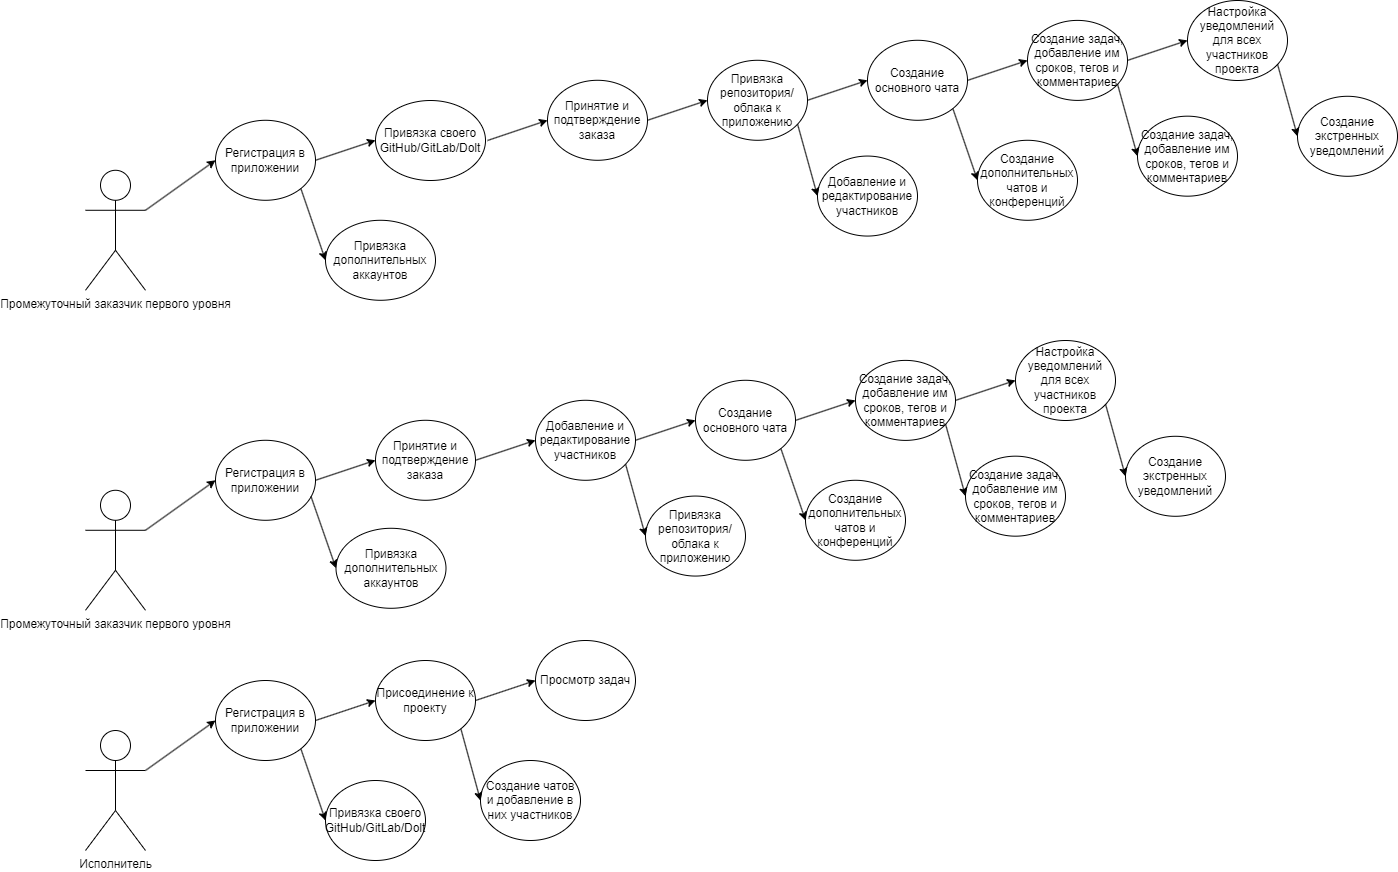

The diagram above was exported from draw.io. Its source (the exported page's mxGraphModel, read from the mxfile embedded in the PNG):
<mxGraphModel dx="3046" dy="2634" grid="1" gridSize="10" guides="1" tooltips="1" connect="1" arrows="1" fold="1" page="1" pageScale="1" pageWidth="850" pageHeight="1100" math="0" shadow="0">
  <root>
    <mxCell id="0" />
    <mxCell id="1" parent="0" />
    <mxCell id="E2Y8aocH5TBo1uE0vlMc-48" value="Промежуточный заказчик первого уровня" style="shape=umlActor;verticalLabelPosition=bottom;verticalAlign=top;html=1;outlineConnect=0;" parent="1" vertex="1">
      <mxGeometry x="-10" y="-230.22000000000003" width="60" height="120" as="geometry" />
    </mxCell>
    <mxCell id="E2Y8aocH5TBo1uE0vlMc-49" value="Исполнитель" style="shape=umlActor;verticalLabelPosition=bottom;verticalAlign=top;html=1;outlineConnect=0;" parent="1" vertex="1">
      <mxGeometry x="-10" y="330" width="60" height="120" as="geometry" />
    </mxCell>
    <mxCell id="E2Y8aocH5TBo1uE0vlMc-52" value="Регистрация в приложении" style="ellipse;whiteSpace=wrap;html=1;" parent="1" vertex="1">
      <mxGeometry x="120" y="-280.22" width="100" height="80" as="geometry" />
    </mxCell>
    <mxCell id="E2Y8aocH5TBo1uE0vlMc-53" value="" style="endArrow=classic;html=1;rounded=0;exitX=1;exitY=0.3333333333333333;exitDx=0;exitDy=0;exitPerimeter=0;entryX=0;entryY=0.5;entryDx=0;entryDy=0;" parent="1" source="E2Y8aocH5TBo1uE0vlMc-48" target="E2Y8aocH5TBo1uE0vlMc-52" edge="1">
      <mxGeometry width="50" height="50" relative="1" as="geometry">
        <mxPoint x="60" y="-190.22000000000003" as="sourcePoint" />
        <mxPoint x="40" y="-250.22000000000003" as="targetPoint" />
      </mxGeometry>
    </mxCell>
    <mxCell id="E2Y8aocH5TBo1uE0vlMc-56" value="" style="endArrow=classic;html=1;rounded=0;exitX=1;exitY=0.5;exitDx=0;exitDy=0;entryX=0;entryY=0.5;entryDx=0;entryDy=0;" parent="1" source="E2Y8aocH5TBo1uE0vlMc-52" edge="1">
      <mxGeometry width="50" height="50" relative="1" as="geometry">
        <mxPoint x="400" y="9.779999999999973" as="sourcePoint" />
        <mxPoint x="280" y="-260.22000000000025" as="targetPoint" />
      </mxGeometry>
    </mxCell>
    <mxCell id="E2Y8aocH5TBo1uE0vlMc-60" value="Привязка дополнительных аккаунтов" style="ellipse;whiteSpace=wrap;html=1;" parent="1" vertex="1">
      <mxGeometry x="230" y="-180.22000000000003" width="110" height="80" as="geometry" />
    </mxCell>
    <mxCell id="E2Y8aocH5TBo1uE0vlMc-61" value="" style="endArrow=classic;html=1;rounded=0;exitX=1;exitY=1;exitDx=0;exitDy=0;entryX=0;entryY=0.5;entryDx=0;entryDy=0;" parent="1" source="E2Y8aocH5TBo1uE0vlMc-52" target="E2Y8aocH5TBo1uE0vlMc-60" edge="1">
      <mxGeometry width="50" height="50" relative="1" as="geometry">
        <mxPoint x="400" y="-20.220000000000027" as="sourcePoint" />
        <mxPoint x="450" y="-70.22000000000003" as="targetPoint" />
      </mxGeometry>
    </mxCell>
    <mxCell id="E2Y8aocH5TBo1uE0vlMc-66" value="Регистрация в приложении" style="ellipse;whiteSpace=wrap;html=1;" parent="1" vertex="1">
      <mxGeometry x="120" y="280" width="100" height="80" as="geometry" />
    </mxCell>
    <mxCell id="E2Y8aocH5TBo1uE0vlMc-67" value="Присоединение к проекту" style="ellipse;whiteSpace=wrap;html=1;" parent="1" vertex="1">
      <mxGeometry x="280" y="260" width="100" height="80" as="geometry" />
    </mxCell>
    <mxCell id="E2Y8aocH5TBo1uE0vlMc-68" value="Просмотр задач" style="ellipse;whiteSpace=wrap;html=1;" parent="1" vertex="1">
      <mxGeometry x="440" y="240" width="100" height="80" as="geometry" />
    </mxCell>
    <mxCell id="E2Y8aocH5TBo1uE0vlMc-69" value="" style="endArrow=classic;html=1;rounded=0;exitX=1;exitY=0.5;exitDx=0;exitDy=0;entryX=0;entryY=0.5;entryDx=0;entryDy=0;" parent="1" source="E2Y8aocH5TBo1uE0vlMc-66" target="E2Y8aocH5TBo1uE0vlMc-67" edge="1">
      <mxGeometry width="50" height="50" relative="1" as="geometry">
        <mxPoint x="400" y="570" as="sourcePoint" />
        <mxPoint x="450" y="520" as="targetPoint" />
      </mxGeometry>
    </mxCell>
    <mxCell id="E2Y8aocH5TBo1uE0vlMc-70" value="" style="endArrow=classic;html=1;rounded=0;exitX=1;exitY=0.5;exitDx=0;exitDy=0;entryX=0;entryY=0.5;entryDx=0;entryDy=0;" parent="1" source="E2Y8aocH5TBo1uE0vlMc-67" target="E2Y8aocH5TBo1uE0vlMc-68" edge="1">
      <mxGeometry width="50" height="50" relative="1" as="geometry">
        <mxPoint x="400" y="570" as="sourcePoint" />
        <mxPoint x="450" y="520" as="targetPoint" />
      </mxGeometry>
    </mxCell>
    <mxCell id="E2Y8aocH5TBo1uE0vlMc-71" value="Создание чатов и добавление в них участников" style="ellipse;whiteSpace=wrap;html=1;" parent="1" vertex="1">
      <mxGeometry x="385" y="360" width="100" height="80" as="geometry" />
    </mxCell>
    <mxCell id="E2Y8aocH5TBo1uE0vlMc-72" value="" style="endArrow=classic;html=1;rounded=0;exitX=1;exitY=1;exitDx=0;exitDy=0;entryX=0;entryY=0.5;entryDx=0;entryDy=0;" parent="1" source="E2Y8aocH5TBo1uE0vlMc-67" target="E2Y8aocH5TBo1uE0vlMc-71" edge="1">
      <mxGeometry width="50" height="50" relative="1" as="geometry">
        <mxPoint x="400" y="540" as="sourcePoint" />
        <mxPoint x="450" y="490" as="targetPoint" />
      </mxGeometry>
    </mxCell>
    <mxCell id="E2Y8aocH5TBo1uE0vlMc-73" value="Привязка своего&lt;br style=&quot;border-color: var(--border-color);&quot;&gt;GitHub/GitLab/Dolt" style="ellipse;whiteSpace=wrap;html=1;" parent="1" vertex="1">
      <mxGeometry x="230" y="380" width="100" height="80" as="geometry" />
    </mxCell>
    <mxCell id="E2Y8aocH5TBo1uE0vlMc-74" value="" style="endArrow=classic;html=1;rounded=0;exitX=1;exitY=1;exitDx=0;exitDy=0;entryX=0;entryY=0.5;entryDx=0;entryDy=0;" parent="1" source="E2Y8aocH5TBo1uE0vlMc-66" target="E2Y8aocH5TBo1uE0vlMc-73" edge="1">
      <mxGeometry width="50" height="50" relative="1" as="geometry">
        <mxPoint x="400" y="540" as="sourcePoint" />
        <mxPoint x="450" y="490" as="targetPoint" />
      </mxGeometry>
    </mxCell>
    <mxCell id="E2Y8aocH5TBo1uE0vlMc-79" value="" style="endArrow=classic;html=1;rounded=0;exitX=1;exitY=0.3333333333333333;exitDx=0;exitDy=0;exitPerimeter=0;entryX=0;entryY=0.5;entryDx=0;entryDy=0;" parent="1" source="E2Y8aocH5TBo1uE0vlMc-49" target="E2Y8aocH5TBo1uE0vlMc-66" edge="1">
      <mxGeometry width="50" height="50" relative="1" as="geometry">
        <mxPoint x="330" y="230" as="sourcePoint" />
        <mxPoint x="380" y="180" as="targetPoint" />
      </mxGeometry>
    </mxCell>
    <mxCell id="E2Y8aocH5TBo1uE0vlMc-111" value="Промежуточный заказчик первого уровня" style="shape=umlActor;verticalLabelPosition=bottom;verticalAlign=top;html=1;outlineConnect=0;" parent="1" vertex="1">
      <mxGeometry x="-10" y="89.77999999999997" width="60" height="120" as="geometry" />
    </mxCell>
    <mxCell id="E2Y8aocH5TBo1uE0vlMc-112" value="Регистрация в приложении" style="ellipse;whiteSpace=wrap;html=1;" parent="1" vertex="1">
      <mxGeometry x="120" y="39.77999999999997" width="100" height="80" as="geometry" />
    </mxCell>
    <mxCell id="E2Y8aocH5TBo1uE0vlMc-113" value="" style="endArrow=classic;html=1;rounded=0;exitX=1;exitY=0.3333333333333333;exitDx=0;exitDy=0;exitPerimeter=0;entryX=0;entryY=0.5;entryDx=0;entryDy=0;" parent="1" source="E2Y8aocH5TBo1uE0vlMc-111" target="E2Y8aocH5TBo1uE0vlMc-112" edge="1">
      <mxGeometry width="50" height="50" relative="1" as="geometry">
        <mxPoint x="60" y="129.77999999999997" as="sourcePoint" />
        <mxPoint x="40" y="69.77999999999997" as="targetPoint" />
      </mxGeometry>
    </mxCell>
    <mxCell id="E2Y8aocH5TBo1uE0vlMc-114" value="Принятие и подтверждение заказа" style="ellipse;whiteSpace=wrap;html=1;" parent="1" vertex="1">
      <mxGeometry x="280" y="19.779999999999973" width="100" height="80" as="geometry" />
    </mxCell>
    <mxCell id="E2Y8aocH5TBo1uE0vlMc-115" value="Добавление и редактирование участников" style="ellipse;whiteSpace=wrap;html=1;" parent="1" vertex="1">
      <mxGeometry x="440" y="-0.22000000000002728" width="100" height="80" as="geometry" />
    </mxCell>
    <mxCell id="E2Y8aocH5TBo1uE0vlMc-116" value="" style="endArrow=classic;html=1;rounded=0;exitX=1;exitY=0.5;exitDx=0;exitDy=0;entryX=0;entryY=0.5;entryDx=0;entryDy=0;" parent="1" source="E2Y8aocH5TBo1uE0vlMc-112" target="E2Y8aocH5TBo1uE0vlMc-114" edge="1">
      <mxGeometry width="50" height="50" relative="1" as="geometry">
        <mxPoint x="400" y="329.78" as="sourcePoint" />
        <mxPoint x="450" y="279.78" as="targetPoint" />
      </mxGeometry>
    </mxCell>
    <mxCell id="E2Y8aocH5TBo1uE0vlMc-117" value="" style="endArrow=classic;html=1;rounded=0;exitX=1;exitY=0.5;exitDx=0;exitDy=0;entryX=0;entryY=0.5;entryDx=0;entryDy=0;" parent="1" source="E2Y8aocH5TBo1uE0vlMc-114" target="E2Y8aocH5TBo1uE0vlMc-115" edge="1">
      <mxGeometry width="50" height="50" relative="1" as="geometry">
        <mxPoint x="400" y="329.78" as="sourcePoint" />
        <mxPoint x="450" y="279.78" as="targetPoint" />
      </mxGeometry>
    </mxCell>
    <mxCell id="E2Y8aocH5TBo1uE0vlMc-118" value="Привязка репозитория/облака к приложению" style="ellipse;whiteSpace=wrap;html=1;" parent="1" vertex="1">
      <mxGeometry x="550" y="95.55999999999997" width="100" height="80" as="geometry" />
    </mxCell>
    <mxCell id="E2Y8aocH5TBo1uE0vlMc-119" value="" style="endArrow=classic;html=1;rounded=0;exitX=1;exitY=1;exitDx=0;exitDy=0;entryX=0;entryY=0.5;entryDx=0;entryDy=0;" parent="1" target="E2Y8aocH5TBo1uE0vlMc-118" edge="1">
      <mxGeometry width="50" height="50" relative="1" as="geometry">
        <mxPoint x="530.1677815203252" y="63.99352548451793" as="sourcePoint" />
        <mxPoint x="615" y="225.55999999999997" as="targetPoint" />
      </mxGeometry>
    </mxCell>
    <mxCell id="E2Y8aocH5TBo1uE0vlMc-122" value="Создание основного чата" style="ellipse;whiteSpace=wrap;html=1;" parent="1" vertex="1">
      <mxGeometry x="600" y="-20.220000000000027" width="100" height="80" as="geometry" />
    </mxCell>
    <mxCell id="E2Y8aocH5TBo1uE0vlMc-123" value="" style="endArrow=classic;html=1;rounded=0;exitX=1;exitY=0.5;exitDx=0;exitDy=0;entryX=0;entryY=0.5;entryDx=0;entryDy=0;" parent="1" source="E2Y8aocH5TBo1uE0vlMc-115" target="E2Y8aocH5TBo1uE0vlMc-122" edge="1">
      <mxGeometry width="50" height="50" relative="1" as="geometry">
        <mxPoint x="400" y="299.78" as="sourcePoint" />
        <mxPoint x="450" y="249.77999999999997" as="targetPoint" />
      </mxGeometry>
    </mxCell>
    <mxCell id="E2Y8aocH5TBo1uE0vlMc-124" value="Создание дополнительных чатов и конференций" style="ellipse;whiteSpace=wrap;html=1;" parent="1" vertex="1">
      <mxGeometry x="710" y="79.77999999999997" width="100" height="80" as="geometry" />
    </mxCell>
    <mxCell id="E2Y8aocH5TBo1uE0vlMc-125" value="" style="endArrow=classic;html=1;rounded=0;exitX=1;exitY=1;exitDx=0;exitDy=0;entryX=0;entryY=0.5;entryDx=0;entryDy=0;" parent="1" source="E2Y8aocH5TBo1uE0vlMc-122" target="E2Y8aocH5TBo1uE0vlMc-124" edge="1">
      <mxGeometry width="50" height="50" relative="1" as="geometry">
        <mxPoint x="400" y="299.78" as="sourcePoint" />
        <mxPoint x="450" y="249.77999999999997" as="targetPoint" />
      </mxGeometry>
    </mxCell>
    <mxCell id="E2Y8aocH5TBo1uE0vlMc-126" value="Создание задач, добавление им сроков, тегов и комментариев" style="ellipse;whiteSpace=wrap;html=1;" parent="1" vertex="1">
      <mxGeometry x="760" y="-40.110000000000014" width="100" height="80" as="geometry" />
    </mxCell>
    <mxCell id="E2Y8aocH5TBo1uE0vlMc-127" value="" style="endArrow=classic;html=1;rounded=0;exitX=1;exitY=0.5;exitDx=0;exitDy=0;entryX=0;entryY=0.5;entryDx=0;entryDy=0;" parent="1" target="E2Y8aocH5TBo1uE0vlMc-126" edge="1">
      <mxGeometry width="50" height="50" relative="1" as="geometry">
        <mxPoint x="700" y="19.889999999999986" as="sourcePoint" />
        <mxPoint x="770" y="239.89" as="targetPoint" />
      </mxGeometry>
    </mxCell>
    <mxCell id="E2Y8aocH5TBo1uE0vlMc-128" value="Создание задач, добавление им сроков, тегов и комментариев" style="ellipse;whiteSpace=wrap;html=1;" parent="1" vertex="1">
      <mxGeometry x="870" y="55.66999999999996" width="100" height="80" as="geometry" />
    </mxCell>
    <mxCell id="E2Y8aocH5TBo1uE0vlMc-129" value="" style="endArrow=classic;html=1;rounded=0;exitX=1;exitY=1;exitDx=0;exitDy=0;entryX=0;entryY=0.5;entryDx=0;entryDy=0;" parent="1" target="E2Y8aocH5TBo1uE0vlMc-128" edge="1">
      <mxGeometry width="50" height="50" relative="1" as="geometry">
        <mxPoint x="850.1677815203252" y="24.103525484517945" as="sourcePoint" />
        <mxPoint x="935" y="185.66999999999996" as="targetPoint" />
      </mxGeometry>
    </mxCell>
    <mxCell id="E2Y8aocH5TBo1uE0vlMc-130" value="" style="endArrow=classic;html=1;rounded=0;exitX=1;exitY=0.5;exitDx=0;exitDy=0;entryX=0;entryY=0.5;entryDx=0;entryDy=0;" parent="1" source="E2Y8aocH5TBo1uE0vlMc-126" edge="1">
      <mxGeometry width="50" height="50" relative="1" as="geometry">
        <mxPoint x="720" y="259.89" as="sourcePoint" />
        <mxPoint x="920" y="-20.110000000000014" as="targetPoint" />
      </mxGeometry>
    </mxCell>
    <mxCell id="E2Y8aocH5TBo1uE0vlMc-131" value="Настройка уведомлений для всех участников проекта" style="ellipse;whiteSpace=wrap;html=1;" parent="1" vertex="1">
      <mxGeometry x="920" y="-60" width="100" height="80" as="geometry" />
    </mxCell>
    <mxCell id="E2Y8aocH5TBo1uE0vlMc-132" value="Создание экстренных уведомлений" style="ellipse;whiteSpace=wrap;html=1;" parent="1" vertex="1">
      <mxGeometry x="1030" y="35.77999999999997" width="100" height="80" as="geometry" />
    </mxCell>
    <mxCell id="E2Y8aocH5TBo1uE0vlMc-133" value="" style="endArrow=classic;html=1;rounded=0;exitX=1;exitY=1;exitDx=0;exitDy=0;entryX=0;entryY=0.5;entryDx=0;entryDy=0;" parent="1" target="E2Y8aocH5TBo1uE0vlMc-132" edge="1">
      <mxGeometry width="50" height="50" relative="1" as="geometry">
        <mxPoint x="1010.1677815203252" y="4.213525484517959" as="sourcePoint" />
        <mxPoint x="1095" y="165.77999999999997" as="targetPoint" />
      </mxGeometry>
    </mxCell>
    <mxCell id="E2Y8aocH5TBo1uE0vlMc-134" value="Принятие и подтверждение заказа" style="ellipse;whiteSpace=wrap;html=1;" parent="1" vertex="1">
      <mxGeometry x="452" y="-320.22" width="100" height="80" as="geometry" />
    </mxCell>
    <mxCell id="E2Y8aocH5TBo1uE0vlMc-135" value="Привязка репозитория/облака к приложению" style="ellipse;whiteSpace=wrap;html=1;" parent="1" vertex="1">
      <mxGeometry x="612" y="-340.22" width="100" height="80" as="geometry" />
    </mxCell>
    <mxCell id="E2Y8aocH5TBo1uE0vlMc-136" value="" style="endArrow=classic;html=1;rounded=0;exitX=1;exitY=0.5;exitDx=0;exitDy=0;entryX=0;entryY=0.5;entryDx=0;entryDy=0;" parent="1" target="E2Y8aocH5TBo1uE0vlMc-134" edge="1">
      <mxGeometry width="50" height="50" relative="1" as="geometry">
        <mxPoint x="392" y="-260" as="sourcePoint" />
        <mxPoint x="622" y="-60.22000000000003" as="targetPoint" />
      </mxGeometry>
    </mxCell>
    <mxCell id="E2Y8aocH5TBo1uE0vlMc-137" value="" style="endArrow=classic;html=1;rounded=0;exitX=1;exitY=0.5;exitDx=0;exitDy=0;entryX=0;entryY=0.5;entryDx=0;entryDy=0;" parent="1" source="E2Y8aocH5TBo1uE0vlMc-134" target="E2Y8aocH5TBo1uE0vlMc-135" edge="1">
      <mxGeometry width="50" height="50" relative="1" as="geometry">
        <mxPoint x="572" y="-10.220000000000027" as="sourcePoint" />
        <mxPoint x="622" y="-60.22000000000003" as="targetPoint" />
      </mxGeometry>
    </mxCell>
    <mxCell id="E2Y8aocH5TBo1uE0vlMc-138" value="Добавление и редактирование участников" style="ellipse;whiteSpace=wrap;html=1;" parent="1" vertex="1">
      <mxGeometry x="722" y="-244.44000000000005" width="100" height="80" as="geometry" />
    </mxCell>
    <mxCell id="E2Y8aocH5TBo1uE0vlMc-139" value="" style="endArrow=classic;html=1;rounded=0;exitX=1;exitY=1;exitDx=0;exitDy=0;entryX=0;entryY=0.5;entryDx=0;entryDy=0;" parent="1" target="E2Y8aocH5TBo1uE0vlMc-138" edge="1">
      <mxGeometry width="50" height="50" relative="1" as="geometry">
        <mxPoint x="702.1677815203252" y="-276.00647451548207" as="sourcePoint" />
        <mxPoint x="787" y="-114.44000000000005" as="targetPoint" />
      </mxGeometry>
    </mxCell>
    <mxCell id="E2Y8aocH5TBo1uE0vlMc-141" value="Создание основного чата" style="ellipse;whiteSpace=wrap;html=1;" parent="1" vertex="1">
      <mxGeometry x="772" y="-360.22" width="100" height="80" as="geometry" />
    </mxCell>
    <mxCell id="E2Y8aocH5TBo1uE0vlMc-142" value="" style="endArrow=classic;html=1;rounded=0;exitX=1;exitY=0.5;exitDx=0;exitDy=0;entryX=0;entryY=0.5;entryDx=0;entryDy=0;" parent="1" source="E2Y8aocH5TBo1uE0vlMc-135" target="E2Y8aocH5TBo1uE0vlMc-141" edge="1">
      <mxGeometry width="50" height="50" relative="1" as="geometry">
        <mxPoint x="572" y="-40.22000000000003" as="sourcePoint" />
        <mxPoint x="622" y="-90.22000000000003" as="targetPoint" />
      </mxGeometry>
    </mxCell>
    <mxCell id="E2Y8aocH5TBo1uE0vlMc-143" value="Создание дополнительных чатов и конференций" style="ellipse;whiteSpace=wrap;html=1;" parent="1" vertex="1">
      <mxGeometry x="882" y="-260.22" width="100" height="80" as="geometry" />
    </mxCell>
    <mxCell id="E2Y8aocH5TBo1uE0vlMc-144" value="" style="endArrow=classic;html=1;rounded=0;exitX=1;exitY=1;exitDx=0;exitDy=0;entryX=0;entryY=0.5;entryDx=0;entryDy=0;" parent="1" source="E2Y8aocH5TBo1uE0vlMc-141" target="E2Y8aocH5TBo1uE0vlMc-143" edge="1">
      <mxGeometry width="50" height="50" relative="1" as="geometry">
        <mxPoint x="572" y="-40.22000000000003" as="sourcePoint" />
        <mxPoint x="622" y="-90.22000000000003" as="targetPoint" />
      </mxGeometry>
    </mxCell>
    <mxCell id="E2Y8aocH5TBo1uE0vlMc-145" value="Создание задач, добавление им сроков, тегов и комментариев" style="ellipse;whiteSpace=wrap;html=1;" parent="1" vertex="1">
      <mxGeometry x="932" y="-380.11" width="100" height="80" as="geometry" />
    </mxCell>
    <mxCell id="E2Y8aocH5TBo1uE0vlMc-146" value="" style="endArrow=classic;html=1;rounded=0;exitX=1;exitY=0.5;exitDx=0;exitDy=0;entryX=0;entryY=0.5;entryDx=0;entryDy=0;" parent="1" target="E2Y8aocH5TBo1uE0vlMc-145" edge="1">
      <mxGeometry width="50" height="50" relative="1" as="geometry">
        <mxPoint x="872" y="-320.11" as="sourcePoint" />
        <mxPoint x="942" y="-100.11000000000001" as="targetPoint" />
      </mxGeometry>
    </mxCell>
    <mxCell id="E2Y8aocH5TBo1uE0vlMc-147" value="Создание задач, добавление им сроков, тегов и комментариев" style="ellipse;whiteSpace=wrap;html=1;" parent="1" vertex="1">
      <mxGeometry x="1042" y="-284.33000000000004" width="100" height="80" as="geometry" />
    </mxCell>
    <mxCell id="E2Y8aocH5TBo1uE0vlMc-148" value="" style="endArrow=classic;html=1;rounded=0;exitX=1;exitY=1;exitDx=0;exitDy=0;entryX=0;entryY=0.5;entryDx=0;entryDy=0;" parent="1" target="E2Y8aocH5TBo1uE0vlMc-147" edge="1">
      <mxGeometry width="50" height="50" relative="1" as="geometry">
        <mxPoint x="1022.1677815203252" y="-315.89647451548205" as="sourcePoint" />
        <mxPoint x="1107" y="-154.33000000000004" as="targetPoint" />
      </mxGeometry>
    </mxCell>
    <mxCell id="E2Y8aocH5TBo1uE0vlMc-149" value="" style="endArrow=classic;html=1;rounded=0;exitX=1;exitY=0.5;exitDx=0;exitDy=0;entryX=0;entryY=0.5;entryDx=0;entryDy=0;" parent="1" source="E2Y8aocH5TBo1uE0vlMc-145" edge="1">
      <mxGeometry width="50" height="50" relative="1" as="geometry">
        <mxPoint x="892" y="-80.11000000000001" as="sourcePoint" />
        <mxPoint x="1092" y="-360.11" as="targetPoint" />
      </mxGeometry>
    </mxCell>
    <mxCell id="E2Y8aocH5TBo1uE0vlMc-150" value="Настройка уведомлений для всех участников проекта" style="ellipse;whiteSpace=wrap;html=1;" parent="1" vertex="1">
      <mxGeometry x="1092" y="-400" width="100" height="80" as="geometry" />
    </mxCell>
    <mxCell id="E2Y8aocH5TBo1uE0vlMc-151" value="Создание экстренных уведомлений" style="ellipse;whiteSpace=wrap;html=1;" parent="1" vertex="1">
      <mxGeometry x="1202" y="-304.22" width="100" height="80" as="geometry" />
    </mxCell>
    <mxCell id="E2Y8aocH5TBo1uE0vlMc-152" value="" style="endArrow=classic;html=1;rounded=0;exitX=1;exitY=1;exitDx=0;exitDy=0;entryX=0;entryY=0.5;entryDx=0;entryDy=0;" parent="1" target="E2Y8aocH5TBo1uE0vlMc-151" edge="1">
      <mxGeometry width="50" height="50" relative="1" as="geometry">
        <mxPoint x="1182.1677815203252" y="-335.78647451548204" as="sourcePoint" />
        <mxPoint x="1267" y="-174.22000000000003" as="targetPoint" />
      </mxGeometry>
    </mxCell>
    <mxCell id="E2Y8aocH5TBo1uE0vlMc-153" value="Привязка своего&lt;br&gt;GitHub/GitLab/Dolt" style="ellipse;whiteSpace=wrap;html=1;" parent="1" vertex="1">
      <mxGeometry x="280" y="-300" width="110" height="80" as="geometry" />
    </mxCell>
    <mxCell id="E2Y8aocH5TBo1uE0vlMc-156" value="Привязка дополнительных аккаунтов" style="ellipse;whiteSpace=wrap;html=1;" parent="1" vertex="1">
      <mxGeometry x="240.5" y="127.77999999999997" width="110" height="80" as="geometry" />
    </mxCell>
    <mxCell id="E2Y8aocH5TBo1uE0vlMc-157" value="" style="endArrow=classic;html=1;rounded=0;exitX=1;exitY=1;exitDx=0;exitDy=0;entryX=0;entryY=0.5;entryDx=0;entryDy=0;" parent="1" target="E2Y8aocH5TBo1uE0vlMc-156" edge="1">
      <mxGeometry width="50" height="50" relative="1" as="geometry">
        <mxPoint x="215.5" y="96" as="sourcePoint" />
        <mxPoint x="460.5" y="237.77999999999997" as="targetPoint" />
      </mxGeometry>
    </mxCell>
  </root>
</mxGraphModel>